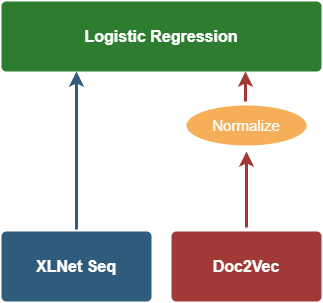

The diagram above was exported from draw.io. Its source (the exported page's mxGraphModel, read from the mxfile embedded in the PNG):
<mxGraphModel dx="1255" dy="1145" grid="1" gridSize="10" guides="1" tooltips="1" connect="1" arrows="1" fold="1" page="1" pageScale="1" pageWidth="1169" pageHeight="827" background="#ffffff" math="0" shadow="0">
  <root>
    <mxCell id="0" />
    <mxCell id="1" parent="0" />
    <mxCell id="1745" value="" style="edgeStyle=none;rounded=0;jumpStyle=none;html=1;shadow=0;labelBackgroundColor=none;startArrow=none;startFill=0;endArrow=classic;endFill=1;jettySize=auto;orthogonalLoop=1;strokeColor=#2F5B7C;strokeWidth=3;fontFamily=Helvetica;fontSize=16;fontColor=#23445D;spacing=5;" parent="1" source="1749" edge="1">
      <mxGeometry relative="1" as="geometry">
        <mxPoint x="415" y="500" as="targetPoint" />
      </mxGeometry>
    </mxCell>
    <mxCell id="1749" value="XLNet Seq" style="rounded=1;whiteSpace=wrap;html=1;shadow=0;labelBackgroundColor=none;strokeColor=none;strokeWidth=3;fillColor=#2F5B7C;fontFamily=Helvetica;fontSize=16;fontColor=#FFFFFF;align=center;fontStyle=1;spacing=5;arcSize=7;perimeterSpacing=2;" parent="1" vertex="1">
      <mxGeometry x="340" y="660" width="150" height="70" as="geometry" />
    </mxCell>
    <mxCell id="m2PjJ3pn1fwYgZNFOtPD-1779" value="Doc2Vec" style="rounded=1;whiteSpace=wrap;html=1;shadow=0;labelBackgroundColor=none;strokeColor=none;strokeWidth=3;fillColor=#A13A37;fontFamily=Helvetica;fontSize=16;fontColor=#FFFFFF;align=center;fontStyle=1;spacing=5;arcSize=7;perimeterSpacing=2;" vertex="1" parent="1">
      <mxGeometry x="510" y="660" width="150" height="70" as="geometry" />
    </mxCell>
    <mxCell id="m2PjJ3pn1fwYgZNFOtPD-1781" value="" style="edgeStyle=none;rounded=0;jumpStyle=none;html=1;shadow=0;labelBackgroundColor=none;startArrow=none;startFill=0;endArrow=classic;endFill=1;jettySize=auto;orthogonalLoop=1;strokeColor=#A13A37;strokeWidth=3;fontFamily=Helvetica;fontSize=16;fontColor=#23445D;spacing=5;" edge="1" parent="1">
      <mxGeometry relative="1" as="geometry">
        <mxPoint x="585" y="656" as="sourcePoint" />
        <mxPoint x="585" y="580" as="targetPoint" />
      </mxGeometry>
    </mxCell>
    <mxCell id="m2PjJ3pn1fwYgZNFOtPD-1783" value="&lt;font color=&quot;#ffffff&quot; style=&quot;font-size: 15px&quot;&gt;Normalize&lt;/font&gt;" style="ellipse;whiteSpace=wrap;html=1;fillColor=#F5AF58;strokeColor=none;" vertex="1" parent="1">
      <mxGeometry x="525" y="534" width="120" height="40" as="geometry" />
    </mxCell>
    <mxCell id="m2PjJ3pn1fwYgZNFOtPD-1785" value="" style="edgeStyle=none;rounded=0;jumpStyle=none;html=1;shadow=0;labelBackgroundColor=none;startArrow=none;startFill=0;endArrow=classic;endFill=1;jettySize=auto;orthogonalLoop=1;strokeColor=#A13A37;strokeWidth=3;fontFamily=Helvetica;fontSize=16;fontColor=#23445D;spacing=5;" edge="1" parent="1">
      <mxGeometry relative="1" as="geometry">
        <mxPoint x="584" y="530" as="sourcePoint" />
        <mxPoint x="584" y="500" as="targetPoint" />
      </mxGeometry>
    </mxCell>
    <mxCell id="m2PjJ3pn1fwYgZNFOtPD-1786" value="Logistic Regression" style="rounded=1;whiteSpace=wrap;html=1;shadow=0;labelBackgroundColor=none;strokeColor=none;strokeWidth=3;fillColor=#2D7C2F;fontFamily=Helvetica;fontSize=16;fontColor=#FFFFFF;align=center;fontStyle=1;spacing=5;arcSize=7;perimeterSpacing=2;" vertex="1" parent="1">
      <mxGeometry x="340" y="430" width="320" height="70" as="geometry" />
    </mxCell>
  </root>
</mxGraphModel>